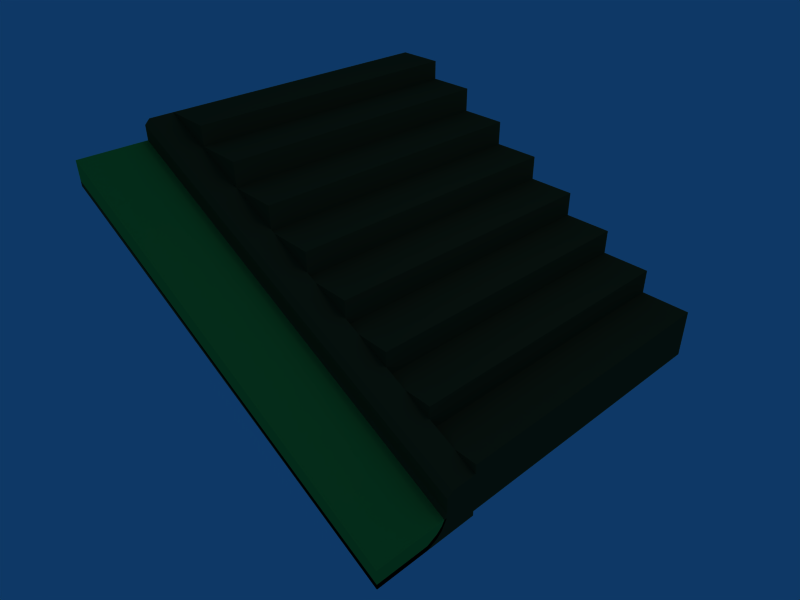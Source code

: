 # Source: alcantarilla_suelo3.blend  (saved by Blender 2.45.0; exported with 4.5.12 LTS)
import bpy
from mathutils import Matrix  # noqa: F401  (used for matrix-valued properties, if any)

bpy.ops.wm.read_factory_settings(use_empty=True)
scene = bpy.context.scene
scene.name = 'Scene'

# ---- collections
col_collection_1 = bpy.data.collections.new('Collection 1'); scene.collection.children.link(col_collection_1)

# ---- materials (node trees are filled in below, after node groups)
mat_material_002 = bpy.data.materials.new('Material.002')
mat_material_002.alpha_threshold = 0.0
mat_material_002.diffuse_color = (0.2353, 0.7259, 0.2445, 1.0)
mat_material_002.specular_color = (0.1275, 0.4897, 0.2175)
mat_material_002.roughness = 0.5
mat_material_002.line_color = (0.0, 0.0, 0.0, 1.0)
mat_material = bpy.data.materials.new('Material')
mat_material.alpha_threshold = 0.0
mat_material.diffuse_color = (0.2982, 0.2552, 0.1233, 1.0)
mat_material.specular_color = (0.1002, 0.05952, 0.01457)
mat_material.roughness = 0.5
mat_material.line_color = (0.0, 0.0, 0.0, 1.0)

# ---- material node trees

# ---- world
world_world = bpy.data.worlds.new('World'); scene.world = world_world
world_world.color = (0.05656, 0.2208, 0.4)
world_world.use_sun_shadow = False
world_world.sun_shadow_jitter_overblur = 0.0
world_world.cycles.sampling_method = 'MANUAL'
world_world.cycles.sample_map_resolution = 256

# ---- cameras
cam_camera = bpy.data.cameras.new('Camera')
cam_camera.passepartout_alpha = 0.2
cam_camera.clip_end = 100.0
cam_camera.lens = 35.0
cam_camera.ortho_scale = 7.314
cam_camera.show_passepartout = False
cam_camera.show_safe_areas = True
cam_camera.dof.focus_distance = 0.0
cam_camera.dof.aperture_fstop = 128.0

# ---- lights
light_spot = bpy.data.lights.new('Spot', 'POINT')
light_spot.transmission_factor = 0.0
light_spot.cutoff_distance = 30.0
light_spot.energy = 100.0
light_spot.shadow_buffer_clip_start = 1.001
light_spot.shadow_soft_size = 1.0
light_spot.shadow_maximum_resolution = 0.006
light_spot.use_absolute_resolution = True
light_spot.cycles.use_multiple_importance_sampling = False

# ---- meshes
me_cube_006 = bpy.data.meshes.new('Cube.006')
me_cube_006.from_pydata([(4.0, 0.0, -4.1), (4.0, -1.0, -4.1), (-4.0, -1.0, -0.4), (-4.0, 3.576e-07, -0.4), (4.0, 0.0, -3.7), (4.0, -1.0, -3.7), (-4.0, -1.0, 0.0), (-4.0, 0.0, 0.0), (-4.0, 0.2, 2.086e-07), (4.0, 0.2, -3.7), (-4.0, 0.2, -0.3), (4.0, 0.2, -4.0), (4.0, 0.3, -3.9), (-4.0, 0.3, -0.2), (4.0, 0.3, -3.7), (-4.0, 0.3, 3.477e-07), (-4.0, 0.4, 4.868e-07), (4.0, 0.4, -3.7)], [], [(0, 1, 2, 3), (4, 7, 6, 5), (0, 4, 5, 1), (1, 5, 6, 2), (2, 6, 7, 3), (3, 7, 8, 10), (4, 0, 11, 9), (7, 4, 9, 8), (0, 3, 10, 11), (11, 10, 13, 12), (8, 9, 14, 15), (9, 11, 12, 14), (10, 8, 15, 13), (13, 15, 16), (14, 12, 17), (15, 14, 17, 16), (12, 13, 16, 17)])
me_cube_006.materials.append(mat_material_002)
me_cube_006.use_remesh_preserve_volume = False
me_cube_006.use_remesh_preserve_attributes = False
me_cube_006.use_mirror_vertex_groups = False
me_cube_006.update()
me_cube_003 = bpy.data.meshes.new('Cube.003')
me_cube_003.from_pydata([(4.0, 0.5, -4.0), (4.0, -0.5, -4.0), (-4.0, -0.5, -0.4), (-4.0, 0.5, -0.4), (4.0, 0.5, -3.9), (4.0, -0.3, -3.9), (-4.0, -0.3, -0.3), (-4.0, 0.5, -0.3), (-4.0, 0.5, -0.2), (-4.0, -0.2, -0.2), (4.0, -0.2, -3.8), (4.0, 0.5, -3.8), (4.0, 0.5, -3.6), (4.0, -0.1, -3.6), (-4.0, -0.1, -5.96e-08), (-4.0, 0.5, -5.96e-08), (-4.0, 0.5, 0.3), (-4.0, -0.1, 0.3), (4.0, -0.1, -3.3), (4.0, 0.5, -3.3), (4.0, 0.5, -3.2), (4.0, -5.96e-07, -3.2), (-4.0, 3.576e-07, 0.4), (-4.0, 0.5, 0.4), (-4.0, 0.5, -0.5), (-4.0, -0.5, -0.5), (4.0, -0.5, -4.1), (4.0, 0.5, -4.1), (4.0, -1.5, -4.1), (-4.0, -1.5, -0.5), (-4.0, -1.5, -0.4), (4.0, -1.5, -4.0)], [], [(0, 4, 5, 1), (1, 5, 6, 2), (2, 6, 7, 3), (4, 0, 3, 7), (4, 7, 8, 11), (7, 6, 9, 8), (6, 5, 10, 9), (5, 4, 11, 10), (10, 11, 12, 13), (9, 10, 13, 14), (8, 9, 14, 15), (11, 8, 15, 12), (12, 15, 16, 19), (15, 14, 17, 16), (14, 13, 18, 17), (13, 12, 19, 18), (18, 19, 20, 21), (17, 18, 21, 22), (16, 17, 22, 23), (19, 16, 23, 20), (20, 23, 22, 21), (2, 3, 24, 25), (3, 0, 27, 24), (0, 1, 26, 27), (27, 26, 25, 24), (25, 26, 28, 29), (26, 1, 31, 28), (2, 25, 29, 30), (1, 2, 30, 31), (31, 30, 29, 28)])
me_cube_003.materials.append(mat_material)
me_cube_003.use_remesh_preserve_volume = False
me_cube_003.use_remesh_preserve_attributes = False
me_cube_003.use_mirror_vertex_groups = False
me_cube_003.update()
me_cube_002 = bpy.data.meshes.new('Cube.002')
me_cube_002.from_pydata([(-4.0, 4.0, -0.5), (-4.0, -2.0, -0.5), (-4.0, 4.0, 0.4), (-4.0, -2.0, 0.4), (-3.0, -2.0, 0.4), (-3.0, 4.0, 0.4), (-3.0, -2.0, -0.5), (-3.0, 4.0, -0.5), (-3.0, 4.0, -1.0), (-3.0, -2.0, -1.0), (-2.0, -2.0, -1.0), (-2.0, 4.0, -1.0), (-2.0, 4.0, -0.5), (-2.0, -2.0, -0.5), (-2.0, -2.0, 2.384e-07), (-2.0, 4.0, 2.384e-07), (-3.0, 4.0, 1.192e-07), (-3.0, -2.0, 1.192e-07), (-1.0, -2.0, -0.5), (-1.0, 4.0, -0.5), (-1.0, 4.0, -1.0), (-1.0, -2.0, -1.0), (-1.0, -2.0, -1.5), (-1.0, 4.0, -1.5), (-2.0, 4.0, -1.5), (-2.0, -2.0, -1.5), (2.384e-07, 4.0, -1.5), (2.384e-07, -2.0, -1.5), (1.192e-07, -2.0, -1.0), (1.192e-07, 4.0, -1.0), (3.576e-07, -2.0, -2.0), (3.576e-07, 4.0, -2.0), (-1.0, 4.0, -2.0), (-1.0, -2.0, -2.0), (1.0, 4.0, -2.0), (1.0, -2.0, -2.0), (1.0, -2.0, -1.5), (1.0, 4.0, -1.5), (1.0, -2.0, -2.5), (1.0, 4.0, -2.5), (4.768e-07, 4.0, -2.5), (4.768e-07, -2.0, -2.5), (2.0, 4.0, -2.5), (2.0, -2.0, -2.5), (2.0, -2.0, -2.0), (2.0, 4.0, -2.0), (2.0, -2.0, -3.0), (2.0, 4.0, -3.0), (1.0, 4.0, -3.0), (1.0, -2.0, -3.0), (3.0, 4.0, -3.0), (3.0, -2.0, -3.0), (3.0, -2.0, -2.5), (3.0, 4.0, -2.5), (3.0, -2.0, -3.5), (3.0, 4.0, -3.5), (2.0, 4.0, -3.5), (2.0, -2.0, -3.5), (4.0, 4.0, -3.5), (4.0, -2.0, -3.5), (4.0, -2.0, -3.0), (4.0, 4.0, -3.0), (4.0, -2.0, -4.0), (4.0, 4.0, -4.0), (3.0, 4.0, -4.0), (3.0, -2.0, -4.0)], [], [(0, 2, 5, 7), (3, 1, 6, 4), (2, 3, 4, 5), (7, 5, 4, 6), (8, 7, 12, 11), (6, 9, 10, 13), (13, 12, 15, 14), (6, 13, 14, 17), (12, 7, 16, 15), (7, 6, 17, 16), (16, 17, 14, 15), (9, 8, 11, 10), (12, 13, 18, 19), (13, 10, 21, 18), (11, 12, 19, 20), (19, 18, 21, 20), (11, 20, 23, 24), (21, 10, 25, 22), (10, 11, 24, 25), (25, 24, 23, 22), (0, 7, 6, 1), (7, 6, 9), (8, 7, 9), (0, 1, 3, 2), (23, 20, 29, 26), (21, 22, 27, 28), (20, 21, 28, 29), (29, 28, 27, 26), (27, 22, 33, 30), (23, 26, 31, 32), (22, 23, 32, 33), (33, 32, 31, 30), (31, 26, 37, 34), (27, 30, 35, 36), (26, 27, 36, 37), (37, 36, 35, 34), (35, 30, 41, 38), (31, 34, 39, 40), (30, 31, 40, 41), (41, 40, 39, 38), (39, 34, 45, 42), (35, 38, 43, 44), (34, 35, 44, 45), (45, 44, 43, 42), (43, 38, 49, 46), (39, 42, 47, 48), (38, 39, 48, 49), (49, 48, 47, 46), (47, 42, 53, 50), (43, 46, 51, 52), (42, 43, 52, 53), (53, 52, 51, 50), (51, 46, 57, 54), (47, 50, 55, 56), (46, 47, 56, 57), (57, 56, 55, 54), (55, 50, 61, 58), (51, 54, 59, 60), (50, 51, 60, 61), (61, 60, 59, 58), (59, 54, 65, 62), (58, 59, 62, 63), (55, 58, 63, 64), (54, 55, 64, 65), (65, 64, 63, 62)])
me_cube_002.materials.append(mat_material)
me_cube_002.use_remesh_preserve_volume = False
me_cube_002.use_remesh_preserve_attributes = False
me_cube_002.use_mirror_vertex_groups = False
me_cube_002.update()

# ---- objects
ob_cube_002 = bpy.data.objects.new('Cube.002', me_cube_006)
ob_cube_001 = bpy.data.objects.new('Cube.001', me_cube_003)
ob_cube = bpy.data.objects.new('Cube', me_cube_002)
ob_lamp = bpy.data.objects.new('Lamp', light_spot)
ob_camera = bpy.data.objects.new('Camera', cam_camera)

# ---- transforms, parenting, visibility, modifiers, constraints
ob_cube_002.location = (0.0, -3.0, 0.0)
ob_cube_002.lock_rotations_4d = False
ob_cube_002.empty_display_type = 'ARROWS'
ob_cube_002.color = (0.0, 0.0, 0.0, 1.0)
ob_cube_002.lineart.crease_threshold = 0.0
ob_cube_001.location = (0.0, -2.5, 0.0)
ob_cube_001.lock_rotations_4d = False
ob_cube_001.empty_display_type = 'ARROWS'
ob_cube_001.color = (0.0, 0.0, 0.0, 1.0)
ob_cube_001.lineart.crease_threshold = 0.0
ob_cube.location = (0.0, 0.0, 0.0)
ob_cube.lock_rotations_4d = False
ob_cube.empty_display_type = 'ARROWS'
ob_cube.color = (0.0, 0.0, 0.0, 1.0)
ob_cube.lineart.crease_threshold = 0.0
ob_lamp.location = (4.076, 1.005, 5.904)
ob_lamp.rotation_euler = (0.6503, 0.05522, 1.866)
ob_lamp.lock_rotations_4d = False
ob_lamp.empty_display_type = 'ARROWS'
ob_lamp.color = (0.0, 0.0, 0.0, 0.0)
ob_lamp.lineart.crease_threshold = 0.0
ob_camera.location = (9.481, -8.508, 5.344)
ob_camera.rotation_euler = (1.0, 0.006247, 0.8279)
ob_camera.lock_rotations_4d = False
ob_camera.empty_display_type = 'ARROWS'
ob_camera.color = (0.0, 0.0, 0.0, 0.0)
ob_camera.display_type = 'WIRE'
ob_camera.lineart.crease_threshold = 0.0

# ---- collection membership
col_collection_1.objects.link(ob_cube_002)
col_collection_1.objects.link(ob_cube_001)
col_collection_1.objects.link(ob_cube)
col_collection_1.objects.link(ob_lamp)
col_collection_1.objects.link(ob_camera)

# ---- scene / render settings (as saved in the file)
scene.camera = ob_camera
scene.frame_start = 1; scene.frame_end = 250; scene.frame_set(1)
scene.render.engine = 'BLENDER_EEVEE_NEXT'
scene.render.image_settings.file_format = 'JPEG'
scene.render.image_settings.color_mode = 'RGB'
scene.render.image_settings.compression = 90
scene.render.resolution_x = 800
scene.render.resolution_y = 600
scene.render.pixel_aspect_x = 100.0
scene.render.pixel_aspect_y = 100.0
scene.render.fps = 25
scene.render.dither_intensity = 0.0
scene.render.use_compositing = False
scene.render.use_sequencer = False
scene.render.bake_margin = 2
scene.render.bake_bias = 0.0
scene.render.use_stamp_time = False
scene.render.use_stamp_date = False
scene.render.use_stamp_frame = False
scene.render.use_stamp_camera = False
scene.render.use_stamp_scene = False
scene.render.use_stamp_filename = False
scene.render.use_stamp_render_time = False
scene.render.stamp_font_size = 0
scene.cycles.use_denoising = False
scene.cycles.samples = 10
scene.cycles.sampling_pattern = 'TABULATED_SOBOL'
scene.cycles.light_sampling_threshold = 0.0
scene.cycles.use_adaptive_sampling = False
scene.cycles.use_light_tree = False
scene.cycles.blur_glossy = 0.0
scene.cycles.volume_bounces = 1
scene.cycles.pixel_filter_type = 'GAUSSIAN'
scene.cycles.sample_clamp_indirect = 0.0
scene.view_settings.view_transform = 'Raw'
bpy.context.view_layer.update()
